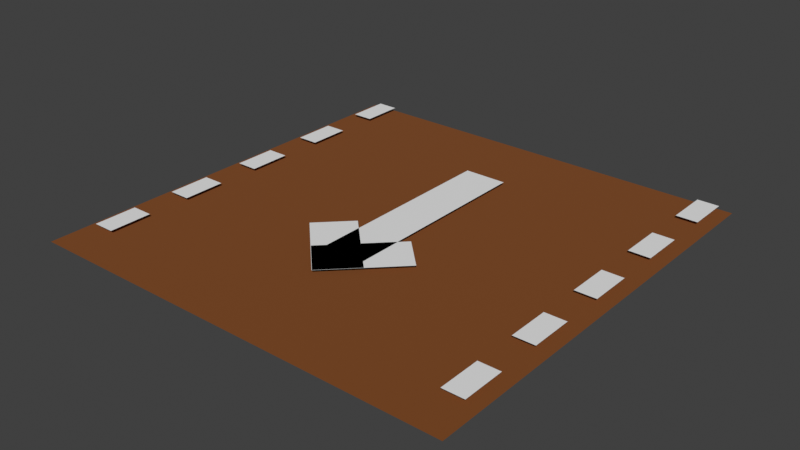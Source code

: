 # Source: road_direction.blend  (saved by Blender 3.0.42; exported with 4.5.12 LTS)
import bpy
from mathutils import Matrix  # noqa: F401  (used for matrix-valued properties, if any)

bpy.ops.wm.read_factory_settings(use_empty=True)
scene = bpy.context.scene
scene.name = 'Scene'

# ---- collections
col_collection = bpy.data.collections.new('Collection'); scene.collection.children.link(col_collection)

# ---- materials (node trees are filled in below, after node groups)
mat_road = bpy.data.materials.new('Road')
mat_road.use_transparent_shadow = False

# ---- material node trees
mat_road.use_nodes = True; mat_road.node_tree.nodes.clear()
_N = mat_road.node_tree.nodes; _L = mat_road.node_tree.links
n0 = _N.new('ShaderNodeBsdfPrincipled'); n0.name = 'Principled BSDF'; n0.location = (10, 300)
n0.distribution = 'GGX'
n0.subsurface_method = 'RANDOM_WALK_SKIN'
n0.inputs[0].default_value = (0.26, 0.07502, 0.009043, 1.0)
n0.inputs[1].default_value = 0.2591
n0.inputs[2].default_value = 1.0
n0.inputs[3].default_value = 1.45
n0.inputs[13].default_value = 0.7383
n0.inputs[27].default_value = (0.0, 0.0, 0.0, 1.0)
n0.inputs[28].default_value = 1.0
n1 = _N.new('ShaderNodeOutputMaterial'); n1.name = 'Material Output'; n1.location = (300, 300)
_L.new(n0.outputs[0], n1.inputs[0])
n1.is_active_output = True

# ---- world
world_world = bpy.data.worlds.new('World'); scene.world = world_world
world_world.use_nodes = True; world_world.node_tree.nodes.clear()
_N = world_world.node_tree.nodes; _L = world_world.node_tree.links
n0 = _N.new('ShaderNodeOutputWorld'); n0.name = 'World Output'; n0.location = (300, 300)
n1 = _N.new('ShaderNodeBackground'); n1.name = 'Background'; n1.location = (10, 300)
n1.inputs[0].default_value = (0.05088, 0.05088, 0.05088, 1.0)
_L.new(n1.outputs[0], n0.inputs[0])
n0.is_active_output = True
world_world.color = (0.05088, 0.05088, 0.05088)
world_world.use_sun_shadow = False
world_world.sun_shadow_jitter_overblur = 0.0

# ---- meshes
me_plane_004 = bpy.data.meshes.new('Plane.004')
me_plane_004.from_pydata([(-1.0, -1.0, 0.0), (1.0, -1.0, 0.0), (-1.0, 1.0, 0.0), (1.0, 1.0, 0.0)], [], [(0, 1, 3, 2)])
_uv = me_plane_004.uv_layers.new(name='UVMap')
_uv.uv.foreach_set('vector', [0.0, 0.0, 1.0, 0.0, 1.0, 1.0, 0.0, 1.0])
me_plane_004.use_remesh_fix_poles = True
me_plane_004.use_remesh_preserve_attributes = False
me_plane_004.update()
me_plane_001 = bpy.data.meshes.new('Plane.001')
me_plane_001.from_pydata([(-1.0, -1.0, 0.0), (1.0, -1.0, 0.0), (-1.0, 1.0, 0.0), (1.0, 1.0, 0.0)], [], [(0, 1, 3, 2)])
_uv = me_plane_001.uv_layers.new(name='UVMap')
_uv.uv.foreach_set('vector', [0.0, 0.0, 1.0, 0.0, 1.0, 1.0, 0.0, 1.0])
me_plane_001.use_remesh_fix_poles = True
me_plane_001.use_remesh_preserve_attributes = False
me_plane_001.update()
me_plane_007 = bpy.data.meshes.new('Plane.007')
me_plane_007.from_pydata([(-1.0, -1.0, 0.0), (1.0, -1.0, 0.0), (-1.0, 1.0, 0.0), (1.0, 1.0, 0.0)], [], [(0, 1, 3, 2)])
_uv = me_plane_007.uv_layers.new(name='UVMap')
_uv.uv.foreach_set('vector', [0.0, 0.0, 1.0, 0.0, 1.0, 1.0, 0.0, 1.0])
me_plane_007.use_remesh_fix_poles = True
me_plane_007.use_remesh_preserve_attributes = False
me_plane_007.update()
me_plane_008 = bpy.data.meshes.new('Plane.008')
me_plane_008.from_pydata([(-1.0, -1.0, 0.0), (1.0, -1.0, 0.0), (-1.0, 1.0, 0.0), (1.0, 1.0, 0.0)], [], [(0, 1, 3, 2)])
_uv = me_plane_008.uv_layers.new(name='UVMap')
_uv.uv.foreach_set('vector', [0.0, 0.0, 1.0, 0.0, 1.0, 1.0, 0.0, 1.0])
me_plane_008.use_remesh_fix_poles = True
me_plane_008.use_remesh_preserve_attributes = False
me_plane_008.update()
me_plane_009 = bpy.data.meshes.new('Plane.009')
me_plane_009.from_pydata([(-1.0, -1.0, 0.0), (1.0, -1.0, 0.0), (-1.0, 1.0, 0.0), (1.0, 1.0, 0.0)], [], [(0, 1, 3, 2)])
_uv = me_plane_009.uv_layers.new(name='UVMap')
_uv.uv.foreach_set('vector', [0.0, 0.0, 1.0, 0.0, 1.0, 1.0, 0.0, 1.0])
me_plane_009.use_remesh_fix_poles = True
me_plane_009.use_remesh_preserve_attributes = False
me_plane_009.update()
me_plane_010 = bpy.data.meshes.new('Plane.010')
me_plane_010.from_pydata([(-1.0, -1.0, 0.0), (1.0, -1.0, 0.0), (-1.0, 1.0, 0.0), (1.0, 1.0, 0.0)], [], [(0, 1, 3, 2)])
_uv = me_plane_010.uv_layers.new(name='UVMap')
_uv.uv.foreach_set('vector', [0.0, 0.0, 1.0, 0.0, 1.0, 1.0, 0.0, 1.0])
me_plane_010.use_remesh_fix_poles = True
me_plane_010.use_remesh_preserve_attributes = False
me_plane_010.update()
me_plane_011 = bpy.data.meshes.new('Plane.011')
me_plane_011.from_pydata([(-1.0, -1.0, 0.0), (1.0, -1.0, 0.0), (-1.0, 1.0, 0.0), (1.0, 1.0, 0.0)], [], [(0, 1, 3, 2)])
_uv = me_plane_011.uv_layers.new(name='UVMap')
_uv.uv.foreach_set('vector', [0.0, 0.0, 1.0, 0.0, 1.0, 1.0, 0.0, 1.0])
me_plane_011.use_remesh_fix_poles = True
me_plane_011.use_remesh_preserve_attributes = False
me_plane_011.update()
me_plane_012 = bpy.data.meshes.new('Plane.012')
me_plane_012.from_pydata([(-1.0, -1.0, 0.0), (1.0, -1.0, 0.0), (-1.0, 1.0, 0.0), (1.0, 1.0, 0.0)], [], [(0, 1, 3, 2)])
_uv = me_plane_012.uv_layers.new(name='UVMap')
_uv.uv.foreach_set('vector', [0.0, 0.0, 1.0, 0.0, 1.0, 1.0, 0.0, 1.0])
me_plane_012.use_remesh_fix_poles = True
me_plane_012.use_remesh_preserve_attributes = False
me_plane_012.update()
me_plane_013 = bpy.data.meshes.new('Plane.013')
me_plane_013.from_pydata([(-1.0, -1.0, 0.0), (1.0, -1.0, 0.0), (-1.0, 1.0, 0.0), (1.0, 1.0, 0.0)], [], [(0, 1, 3, 2)])
_uv = me_plane_013.uv_layers.new(name='UVMap')
_uv.uv.foreach_set('vector', [0.0, 0.0, 1.0, 0.0, 1.0, 1.0, 0.0, 1.0])
me_plane_013.use_remesh_fix_poles = True
me_plane_013.use_remesh_preserve_attributes = False
me_plane_013.update()
me_plane_014 = bpy.data.meshes.new('Plane.014')
me_plane_014.from_pydata([(-1.0, -1.0, 0.0), (1.0, -1.0, 0.0), (-1.0, 1.0, 0.0), (1.0, 1.0, 0.0)], [], [(0, 1, 3, 2)])
_uv = me_plane_014.uv_layers.new(name='UVMap')
_uv.uv.foreach_set('vector', [0.0, 0.0, 1.0, 0.0, 1.0, 1.0, 0.0, 1.0])
me_plane_014.use_remesh_fix_poles = True
me_plane_014.use_remesh_preserve_attributes = False
me_plane_014.update()
me_plane_015 = bpy.data.meshes.new('Plane.015')
me_plane_015.from_pydata([(-1.0, -1.0, 0.0), (1.0, -1.0, 0.0), (-1.0, 1.0, 0.0), (1.0, 1.0, 0.0)], [], [(0, 1, 3, 2)])
_uv = me_plane_015.uv_layers.new(name='UVMap')
_uv.uv.foreach_set('vector', [0.0, 0.0, 1.0, 0.0, 1.0, 1.0, 0.0, 1.0])
me_plane_015.use_remesh_fix_poles = True
me_plane_015.use_remesh_preserve_attributes = False
me_plane_015.update()
me_plane_016 = bpy.data.meshes.new('Plane.016')
me_plane_016.from_pydata([(-1.0, -1.0, 0.0), (1.0, -1.0, 0.0), (-1.0, 1.0, 0.0), (1.0, 1.0, 0.0)], [], [(0, 1, 3, 2)])
_uv = me_plane_016.uv_layers.new(name='UVMap')
_uv.uv.foreach_set('vector', [0.0, 0.0, 1.0, 0.0, 1.0, 1.0, 0.0, 1.0])
me_plane_016.use_remesh_fix_poles = True
me_plane_016.use_remesh_preserve_attributes = False
me_plane_016.update()
me_plane_017 = bpy.data.meshes.new('Plane.017')
me_plane_017.from_pydata([(-1.0, -1.0, 0.0), (1.0, -1.0, 0.0), (-1.0, 1.0, 0.0), (1.0, 1.0, 0.0)], [], [(0, 1, 3, 2)])
_uv = me_plane_017.uv_layers.new(name='UVMap')
_uv.uv.foreach_set('vector', [0.0, 0.0, 1.0, 0.0, 1.0, 1.0, 0.0, 1.0])
me_plane_017.use_remesh_fix_poles = True
me_plane_017.use_remesh_preserve_attributes = False
me_plane_017.update()
me_plane = bpy.data.meshes.new('Plane')
me_plane.from_pydata([(-1.0, -1.0, 0.0), (1.0, -1.0, 0.0), (-1.0, 1.0, 0.0), (1.0, 1.0, 0.0)], [], [(0, 1, 3, 2)])
_uv = me_plane.uv_layers.new(name='UVMap')
_uv.uv.foreach_set('vector', [0.0, 0.0, 1.0, 0.0, 1.0, 1.0, 0.0, 1.0])
me_plane.materials.append(mat_road)
me_plane.use_remesh_fix_poles = True
me_plane.use_remesh_preserve_attributes = False
me_plane.update()

# ---- objects
ob_plane_003 = bpy.data.objects.new('Plane.003', me_plane_004)
ob_plane_001 = bpy.data.objects.new('Plane.001', me_plane_001)
ob_plane_002 = bpy.data.objects.new('Plane.002', me_plane_007)
ob_plane_004 = bpy.data.objects.new('Plane.004', me_plane_008)
ob_plane_005 = bpy.data.objects.new('Plane.005', me_plane_009)
ob_plane_006 = bpy.data.objects.new('Plane.006', me_plane_010)
ob_plane_007 = bpy.data.objects.new('Plane.007', me_plane_011)
ob_plane_008 = bpy.data.objects.new('Plane.008', me_plane_012)
ob_plane_009 = bpy.data.objects.new('Plane.009', me_plane_013)
ob_plane_010 = bpy.data.objects.new('Plane.010', me_plane_014)
ob_plane_011 = bpy.data.objects.new('Plane.011', me_plane_015)
ob_plane_012 = bpy.data.objects.new('Plane.012', me_plane_016)
ob_plane_013 = bpy.data.objects.new('Plane.013', me_plane_017)
ob_ground = bpy.data.objects.new('Ground', me_plane)

# ---- transforms, parenting, visibility, modifiers, constraints
ob_plane_003.location = (0.0, 0.5, 0.1)
ob_plane_003.scale = (0.5, 2.5, 1.0)
ob_plane_001.location = (0.338, -1.543, 0.1)
ob_plane_001.rotation_euler = (0.0, -0.0, -0.7854)
ob_plane_001.scale = (0.5, 1.0, 1.0)
ob_plane_002.location = (-0.3821, -1.543, 0.1)
ob_plane_002.rotation_euler = (0.0, -0.0, 0.7854)
ob_plane_002.scale = (0.5, 1.0, 1.0)
ob_plane_004.location = (-4.538, 4.452, 0.1)
ob_plane_004.scale = (0.25, 0.5, 1.0)
ob_plane_005.location = (-4.538, 2.452, 0.1)
ob_plane_005.scale = (0.25, 0.5, 1.0)
ob_plane_006.location = (-4.538, 0.4516, 0.1)
ob_plane_006.scale = (0.25, 0.5, 1.0)
ob_plane_007.location = (-4.538, -1.548, 0.1)
ob_plane_007.scale = (0.25, 0.5, 1.0)
ob_plane_008.location = (-4.538, -3.548, 0.1)
ob_plane_008.scale = (0.25, 0.5, 1.0)
ob_plane_009.location = (4.462, 4.452, 0.1)
ob_plane_009.scale = (0.25, 0.5, 1.0)
ob_plane_010.location = (4.462, 2.452, 0.1)
ob_plane_010.scale = (0.25, 0.5, 1.0)
ob_plane_011.location = (4.462, 0.4516, 0.1)
ob_plane_011.scale = (0.25, 0.5, 1.0)
ob_plane_012.location = (4.462, -1.548, 0.1)
ob_plane_012.scale = (0.25, 0.5, 1.0)
ob_plane_013.location = (4.462, -3.548, 0.1)
ob_plane_013.scale = (0.25, 0.5, 1.0)
ob_ground.location = (0.0, 0.0, 0.0)
ob_ground.scale = (5.0, 5.0, 1.0)

# ---- collection membership
scene.collection.objects.link(ob_plane_003)
scene.collection.objects.link(ob_plane_001)
scene.collection.objects.link(ob_plane_002)
scene.collection.objects.link(ob_plane_004)
scene.collection.objects.link(ob_plane_005)
scene.collection.objects.link(ob_plane_006)
scene.collection.objects.link(ob_plane_007)
scene.collection.objects.link(ob_plane_008)
scene.collection.objects.link(ob_plane_009)
scene.collection.objects.link(ob_plane_010)
scene.collection.objects.link(ob_plane_011)
scene.collection.objects.link(ob_plane_012)
scene.collection.objects.link(ob_plane_013)
col_collection.objects.link(ob_ground)

# ---- scene / render settings (as saved in the file)
scene.frame_start = 1; scene.frame_end = 250; scene.frame_set(1)
scene.render.engine = 'BLENDER_EEVEE_NEXT'
scene.cycles.sampling_pattern = 'TABULATED_SOBOL'
scene.cycles.use_light_tree = False
scene.view_settings.view_transform = 'Standard'
bpy.context.view_layer.update()

# ---- added for rendering (the .blend has no active camera and no usable light): camera, sun
cam_auto = bpy.data.cameras.new('AutoCamera')
cam_auto.lens = 50.0
cam_auto.sensor_width = 36.0
cam_auto.clip_end = 1000.0
ob_auto_camera = bpy.data.objects.new('AutoCamera', cam_auto)
scene.collection.objects.link(ob_auto_camera)
ob_auto_camera.location = (13.085, -15.702, 10.518)
ob_auto_camera.rotation_euler = (1.09748, -7.21219e-08, 0.694738)
scene.camera = ob_auto_camera
light_auto_sun = bpy.data.lights.new('AutoSun', 'SUN')
light_auto_sun.energy = 3.0
light_auto_sun.angle = 0.0523599
ob_auto_sun = bpy.data.objects.new('AutoSun', light_auto_sun)
scene.collection.objects.link(ob_auto_sun)
ob_auto_sun.rotation_euler = (0.872665, 0.174533, 0.523599)
bpy.context.view_layer.update()
